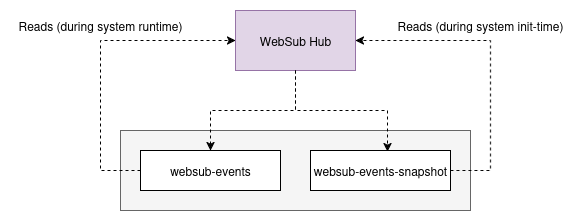

The diagram above was exported from draw.io. Its source (the exported page's mxGraphModel, read from the mxfile embedded in the PNG):
<mxGraphModel dx="1885" dy="906" grid="1" gridSize="10" guides="1" tooltips="1" connect="1" arrows="1" fold="1" page="1" pageScale="1" pageWidth="850" pageHeight="1100" math="0" shadow="0">
  <root>
    <mxCell id="0" />
    <mxCell id="1" parent="0" />
    <mxCell id="pzZfCm_5pgJWTUlViEZd-1" value="WebSub Hub" style="rounded=0;whiteSpace=wrap;html=1;fillColor=#e1d5e7;strokeColor=#9673a6;" vertex="1" parent="1">
      <mxGeometry x="215" y="200" width="120" height="60" as="geometry" />
    </mxCell>
    <mxCell id="pzZfCm_5pgJWTUlViEZd-2" value="" style="rounded=0;whiteSpace=wrap;html=1;fillColor=#f5f5f5;fontColor=#333333;strokeColor=#666666;" vertex="1" parent="1">
      <mxGeometry x="100" y="320" width="350" height="80" as="geometry" />
    </mxCell>
    <mxCell id="pzZfCm_5pgJWTUlViEZd-3" value="websub-events" style="rounded=0;whiteSpace=wrap;html=1;" vertex="1" parent="1">
      <mxGeometry x="120" y="340" width="140" height="40" as="geometry" />
    </mxCell>
    <mxCell id="pzZfCm_5pgJWTUlViEZd-4" value="websub-events-snapshot" style="rounded=0;whiteSpace=wrap;html=1;" vertex="1" parent="1">
      <mxGeometry x="290" y="340" width="140" height="40" as="geometry" />
    </mxCell>
    <mxCell id="pzZfCm_5pgJWTUlViEZd-7" value="" style="endArrow=classic;html=1;rounded=0;dashed=1;exitX=0.5;exitY=1;exitDx=0;exitDy=0;entryX=0.5;entryY=0;entryDx=0;entryDy=0;" edge="1" parent="1" source="pzZfCm_5pgJWTUlViEZd-1" target="pzZfCm_5pgJWTUlViEZd-3">
      <mxGeometry width="50" height="50" relative="1" as="geometry">
        <mxPoint x="400" y="840" as="sourcePoint" />
        <mxPoint x="450" y="790" as="targetPoint" />
        <Array as="points">
          <mxPoint x="275" y="300" />
          <mxPoint x="190" y="300" />
        </Array>
      </mxGeometry>
    </mxCell>
    <mxCell id="pzZfCm_5pgJWTUlViEZd-8" value="" style="endArrow=classic;html=1;rounded=0;dashed=1;exitX=0.5;exitY=1;exitDx=0;exitDy=0;entryX=0.55;entryY=0.025;entryDx=0;entryDy=0;entryPerimeter=0;" edge="1" parent="1" source="pzZfCm_5pgJWTUlViEZd-1" target="pzZfCm_5pgJWTUlViEZd-4">
      <mxGeometry width="50" height="50" relative="1" as="geometry">
        <mxPoint x="400" y="840" as="sourcePoint" />
        <mxPoint x="450" y="790" as="targetPoint" />
        <Array as="points">
          <mxPoint x="275" y="300" />
          <mxPoint x="367" y="300" />
        </Array>
      </mxGeometry>
    </mxCell>
    <mxCell id="pzZfCm_5pgJWTUlViEZd-9" value="" style="endArrow=classic;html=1;rounded=0;entryX=0;entryY=0.5;entryDx=0;entryDy=0;exitX=0;exitY=0.5;exitDx=0;exitDy=0;dashed=1;" edge="1" parent="1" source="pzZfCm_5pgJWTUlViEZd-3" target="pzZfCm_5pgJWTUlViEZd-1">
      <mxGeometry width="50" height="50" relative="1" as="geometry">
        <mxPoint x="400" y="840" as="sourcePoint" />
        <mxPoint x="450" y="790" as="targetPoint" />
        <Array as="points">
          <mxPoint x="80" y="360" />
          <mxPoint x="80" y="230" />
          <mxPoint x="150" y="230" />
        </Array>
      </mxGeometry>
    </mxCell>
    <mxCell id="pzZfCm_5pgJWTUlViEZd-10" value="Reads (during system runtime)" style="text;html=1;align=center;verticalAlign=middle;whiteSpace=wrap;rounded=0;" vertex="1" parent="1">
      <mxGeometry x="-10" y="200" width="180" height="30" as="geometry" />
    </mxCell>
    <mxCell id="pzZfCm_5pgJWTUlViEZd-11" value="" style="endArrow=classic;html=1;rounded=0;entryX=1;entryY=0.5;entryDx=0;entryDy=0;dashed=1;exitX=1;exitY=0.5;exitDx=0;exitDy=0;" edge="1" parent="1" source="pzZfCm_5pgJWTUlViEZd-4" target="pzZfCm_5pgJWTUlViEZd-1">
      <mxGeometry width="50" height="50" relative="1" as="geometry">
        <mxPoint x="370" y="379" as="sourcePoint" />
        <mxPoint x="450" y="790" as="targetPoint" />
        <Array as="points">
          <mxPoint x="470" y="360" />
          <mxPoint x="470" y="230" />
          <mxPoint x="395" y="230" />
        </Array>
      </mxGeometry>
    </mxCell>
    <mxCell id="pzZfCm_5pgJWTUlViEZd-12" value="Reads (during system init-time)" style="text;html=1;align=center;verticalAlign=middle;whiteSpace=wrap;rounded=0;" vertex="1" parent="1">
      <mxGeometry x="370" y="200" width="180" height="30" as="geometry" />
    </mxCell>
  </root>
</mxGraphModel>